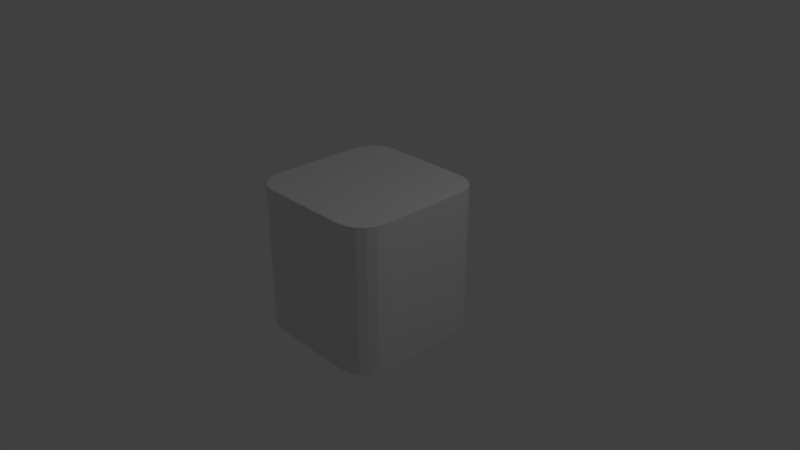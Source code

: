 # Source: 014_002.blend  (saved by Blender 2.79.0; exported with 4.5.12 LTS)
import bpy
from mathutils import Matrix  # noqa: F401  (used for matrix-valued properties, if any)

bpy.ops.wm.read_factory_settings(use_empty=True)
scene = bpy.context.scene
scene.name = 'Scene'

# ---- collections
col_collection_1 = bpy.data.collections.new('Collection 1'); scene.collection.children.link(col_collection_1)

# ---- world
world_world = bpy.data.worlds.new('World'); scene.world = world_world
world_world.color = (0.05088, 0.05088, 0.05088)
world_world.use_sun_shadow = False
world_world.sun_shadow_jitter_overblur = 0.0
world_world.cycles.sampling_method = 'MANUAL'

# ---- cameras
cam_camera = bpy.data.cameras.new('Camera')
cam_camera.clip_end = 100.0
cam_camera.lens = 35.0
cam_camera.sensor_width = 32.0
cam_camera.sensor_height = 18.0
cam_camera.ortho_scale = 7.314
cam_camera.dof.focus_distance = 0.0
cam_camera.dof.aperture_fstop = 128.0

# ---- lights
light_lamp = bpy.data.lights.new('Lamp', 'POINT')
light_lamp.transmission_factor = 0.0
light_lamp.cutoff_distance = 30.0
light_lamp.energy = 100.0
light_lamp.shadow_buffer_clip_start = 1.001
light_lamp.shadow_soft_size = 0.1
light_lamp.shadow_maximum_resolution = 0.006
light_lamp.use_absolute_resolution = True

# ---- meshes
me_001 = bpy.data.meshes.new('立方体.001')
me_001.from_pydata([(-0.6145, -1.0, -1.0), (-1.0, -0.6145, -1.0), (-0.7336, -0.9811, -1.0), (-0.8411, -0.9264, -1.0), (-0.9264, -0.8411, -1.0), (-0.9811, -0.7336, -1.0), (-1.0, -0.6145, 1.0), (-0.6145, -1.0, 1.0), (-0.9811, -0.7336, 1.0), (-0.9264, -0.8411, 1.0), (-0.8411, -0.9264, 1.0), (-0.7336, -0.9811, 1.0), (-1.0, 0.6145, -1.0), (-0.6145, 1.0, -1.0), (-0.9811, 0.7336, -1.0), (-0.9264, 0.8411, -1.0), (-0.8411, 0.9264, -1.0), (-0.7336, 0.9811, -1.0), (-0.6145, 1.0, 1.0), (-1.0, 0.6145, 1.0), (-0.7336, 0.9811, 1.0), (-0.8411, 0.9264, 1.0), (-0.9264, 0.8411, 1.0), (-0.9811, 0.7336, 1.0), (1.0, -0.6145, -1.0), (0.6145, -1.0, -1.0), (0.9811, -0.7336, -1.0), (0.9264, -0.8411, -1.0), (0.8411, -0.9264, -1.0), (0.7336, -0.9811, -1.0), (0.6145, -1.0, 1.0), (1.0, -0.6145, 1.0), (0.7336, -0.9811, 1.0), (0.8411, -0.9264, 1.0), (0.9264, -0.8411, 1.0), (0.9811, -0.7336, 1.0), (0.6145, 1.0, -1.0), (1.0, 0.6145, -1.0), (0.7336, 0.9811, -1.0), (0.8411, 0.9264, -1.0), (0.9264, 0.8411, -1.0), (0.9811, 0.7336, -1.0), (1.0, 0.6145, 1.0), (0.6145, 1.0, 1.0), (0.9811, 0.7336, 1.0), (0.9264, 0.8411, 1.0), (0.8411, 0.9264, 1.0), (0.7336, 0.9811, 1.0)], [], [(25, 30, 7, 0), (37, 42, 31, 24), (42, 44, 45, 46, 47, 43, 18, 20, 21, 22, 23, 19, 6, 8, 9, 10, 11, 7, 30, 32, 33, 34, 35, 31), (1, 6, 19, 12), (13, 18, 43, 36), (0, 7, 11, 2), (2, 11, 10, 3), (3, 10, 9, 4), (4, 9, 8, 5), (5, 8, 6, 1), (18, 13, 17, 20), (20, 17, 16, 21), (21, 16, 15, 22), (22, 15, 14, 23), (23, 14, 12, 19), (42, 37, 41, 44), (44, 41, 40, 45), (45, 40, 39, 46), (46, 39, 38, 47), (47, 38, 36, 43), (30, 25, 29, 32), (32, 29, 28, 33), (33, 28, 27, 34), (34, 27, 26, 35), (35, 26, 24, 31), (12, 14, 15, 16, 17, 13, 36, 38, 39, 40, 41, 37, 24, 26, 27, 28, 29, 25, 0, 2, 3, 4, 5, 1)])
me_001.use_remesh_preserve_volume = False
me_001.use_remesh_preserve_attributes = False
me_001.use_mirror_vertex_groups = False
me_001.update()

# ---- objects
ob_x = bpy.data.objects.new('立方体', me_001)
ob_lamp = bpy.data.objects.new('Lamp', light_lamp)
ob_camera = bpy.data.objects.new('Camera', cam_camera)

# ---- transforms, parenting, visibility, modifiers, constraints
ob_x.location = (0.0, 0.0, 0.0)
ob_x.lineart.crease_threshold = 0.0
ob_lamp.location = (4.076, 1.005, 5.904)
ob_lamp.rotation_euler = (0.6503, 0.05522, 1.866)
ob_lamp.lock_rotations_4d = False
ob_lamp.empty_display_type = 'ARROWS'
ob_lamp.color = (0.0, 0.0, 0.0, 0.0)
ob_lamp.lineart.crease_threshold = 0.0
ob_camera.location = (7.481, -6.508, 5.344)
ob_camera.rotation_euler = (1.109, 0.0, 0.8149)
ob_camera.lock_rotations_4d = False
ob_camera.empty_display_type = 'ARROWS'
ob_camera.color = (0.0, 0.0, 0.0, 0.0)
ob_camera.display_type = 'WIRE'
ob_camera.lineart.crease_threshold = 0.0

# ---- collection membership
col_collection_1.objects.link(ob_x)
col_collection_1.objects.link(ob_lamp)
col_collection_1.objects.link(ob_camera)

# ---- scene / render settings (as saved in the file)
scene.camera = ob_camera
scene.frame_start = 1; scene.frame_end = 250; scene.frame_set(1)
scene.render.engine = 'BLENDER_EEVEE_NEXT'
scene.render.resolution_percentage = 50
scene.render.dither_intensity = 0.0
scene.cycles.use_denoising = False
scene.cycles.samples = 128
scene.cycles.sampling_pattern = 'TABULATED_SOBOL'
scene.cycles.use_adaptive_sampling = False
scene.cycles.use_light_tree = False
scene.cycles.blur_glossy = 0.0
scene.cycles.sample_clamp_indirect = 0.0
scene.view_settings.view_transform = 'Standard'
bpy.context.view_layer.update()
